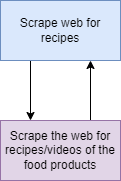

The diagram above was exported from draw.io. Its source (the exported page's mxGraphModel, read from the mxfile embedded in the PNG):
<mxGraphModel dx="1422" dy="777" grid="1" gridSize="10" guides="1" tooltips="1" connect="1" arrows="1" fold="1" page="1" pageScale="1" pageWidth="850" pageHeight="1100" math="0" shadow="0">
  <root>
    <mxCell id="0" />
    <mxCell id="1" parent="0" />
    <mxCell id="fHd82ZCWKR4D7vOjI9aj-3" style="edgeStyle=orthogonalEdgeStyle;rounded=0;orthogonalLoop=1;jettySize=auto;html=1;exitX=0.25;exitY=1;exitDx=0;exitDy=0;entryX=0.25;entryY=0;entryDx=0;entryDy=0;" edge="1" parent="1" source="fHd82ZCWKR4D7vOjI9aj-1" target="fHd82ZCWKR4D7vOjI9aj-2">
      <mxGeometry relative="1" as="geometry" />
    </mxCell>
    <mxCell id="fHd82ZCWKR4D7vOjI9aj-1" value="Scrape web for recipes" style="rounded=0;whiteSpace=wrap;html=1;fillColor=#dae8fc;strokeColor=#6c8ebf;" vertex="1" parent="1">
      <mxGeometry x="370" y="120" width="120" height="60" as="geometry" />
    </mxCell>
    <mxCell id="fHd82ZCWKR4D7vOjI9aj-4" style="edgeStyle=orthogonalEdgeStyle;rounded=0;orthogonalLoop=1;jettySize=auto;html=1;exitX=0.75;exitY=0;exitDx=0;exitDy=0;entryX=0.75;entryY=1;entryDx=0;entryDy=0;" edge="1" parent="1" source="fHd82ZCWKR4D7vOjI9aj-2" target="fHd82ZCWKR4D7vOjI9aj-1">
      <mxGeometry relative="1" as="geometry" />
    </mxCell>
    <mxCell id="fHd82ZCWKR4D7vOjI9aj-2" value="Scrape the web for recipes/videos of the food products" style="rounded=0;whiteSpace=wrap;html=1;fillColor=#e1d5e7;strokeColor=#9673a6;" vertex="1" parent="1">
      <mxGeometry x="370" y="240" width="120" height="60" as="geometry" />
    </mxCell>
  </root>
</mxGraphModel>